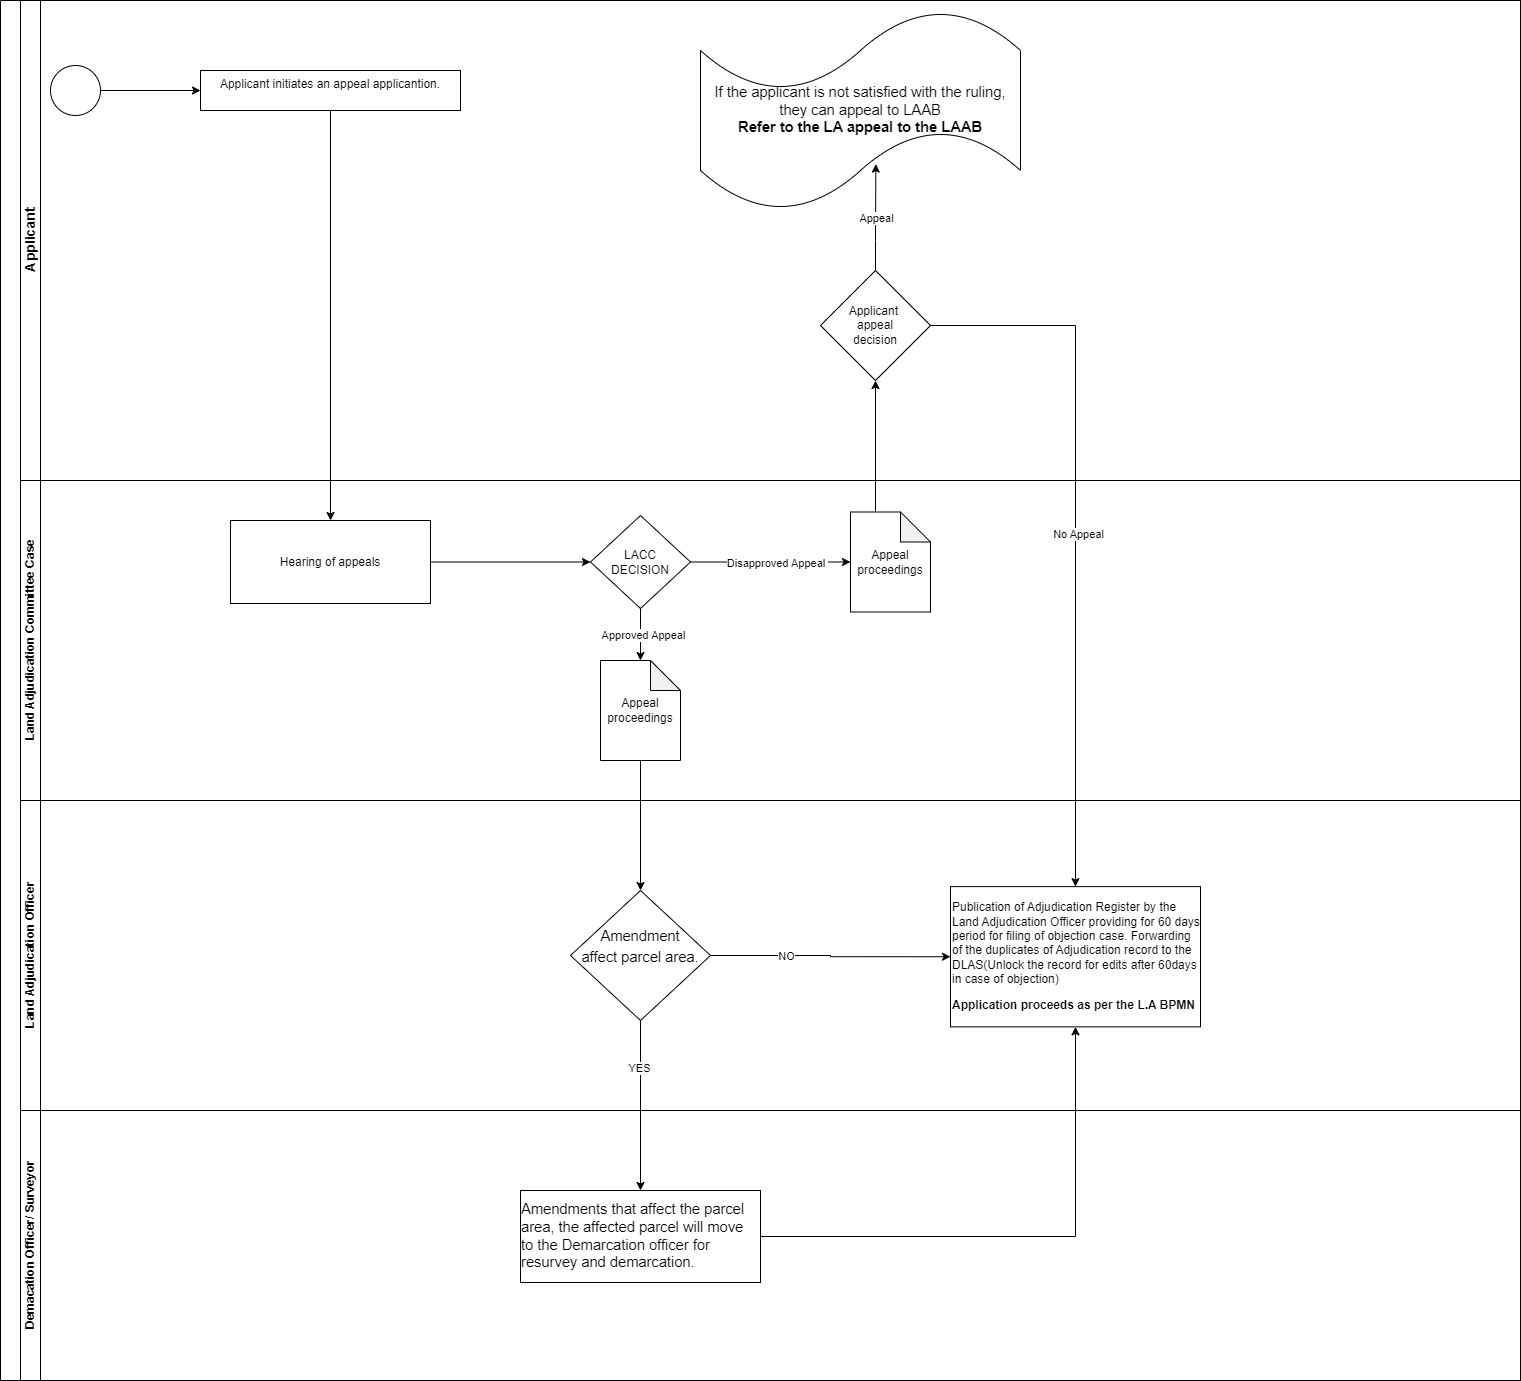

The diagram above was exported from draw.io. Its source (the exported page's mxGraphModel, read from the mxfile embedded in the PNG):
<mxGraphModel dx="3292" dy="1304" grid="1" gridSize="10" guides="1" tooltips="1" connect="1" arrows="1" fold="1" page="1" pageScale="1" pageWidth="850" pageHeight="1100" math="0" shadow="0">
  <root>
    <mxCell id="0" />
    <mxCell id="1" parent="0" />
    <mxCell id="PWkDMcdENuoziB6zupQ7-1" value="" style="swimlane;html=1;childLayout=stackLayout;resizeParent=1;resizeParentMax=0;horizontal=0;startSize=20;horizontalStack=0;whiteSpace=wrap;" parent="1" vertex="1">
      <mxGeometry x="-80" y="40" width="1520" height="1380" as="geometry" />
    </mxCell>
    <mxCell id="PWkDMcdENuoziB6zupQ7-2" value="&lt;font style=&quot;font-size: 14px;&quot;&gt;Applicant&lt;/font&gt;" style="swimlane;html=1;startSize=20;horizontal=0;" parent="PWkDMcdENuoziB6zupQ7-1" vertex="1">
      <mxGeometry x="20" width="1500" height="480" as="geometry" />
    </mxCell>
    <mxCell id="mHXj7lTh05-mmO-GrigQ-4" style="edgeStyle=orthogonalEdgeStyle;rounded=0;orthogonalLoop=1;jettySize=auto;html=1;exitX=1;exitY=0.5;exitDx=0;exitDy=0;exitPerimeter=0;entryX=0;entryY=0.5;entryDx=0;entryDy=0;" parent="PWkDMcdENuoziB6zupQ7-2" source="PWkDMcdENuoziB6zupQ7-4" target="PWkDMcdENuoziB6zupQ7-8" edge="1">
      <mxGeometry relative="1" as="geometry" />
    </mxCell>
    <mxCell id="PWkDMcdENuoziB6zupQ7-4" value="" style="points=[[0.145,0.145,0],[0.5,0,0],[0.855,0.145,0],[1,0.5,0],[0.855,0.855,0],[0.5,1,0],[0.145,0.855,0],[0,0.5,0]];shape=mxgraph.bpmn.event;html=1;verticalLabelPosition=bottom;labelBackgroundColor=#ffffff;verticalAlign=top;align=center;perimeter=ellipsePerimeter;outlineConnect=0;aspect=fixed;outline=standard;symbol=general;" parent="PWkDMcdENuoziB6zupQ7-2" vertex="1">
      <mxGeometry x="30" y="65" width="50" height="50" as="geometry" />
    </mxCell>
    <mxCell id="PWkDMcdENuoziB6zupQ7-8" value="&lt;div style=&quot;&quot;&gt;&lt;span style=&quot;background-color: initial;&quot;&gt;Applicant initiates an appeal applicantion.&lt;/span&gt;&lt;/div&gt;" style="whiteSpace=wrap;html=1;verticalAlign=top;align=center;" parent="PWkDMcdENuoziB6zupQ7-2" vertex="1">
      <mxGeometry x="180" y="70" width="260" height="40" as="geometry" />
    </mxCell>
    <mxCell id="mHXj7lTh05-mmO-GrigQ-41" value="&lt;span id=&quot;docs-internal-guid-db0c2f5f-7fff-f415-b782-565040d1eb2e&quot;&gt;&lt;span style=&quot;font-size: 11pt; font-family: Arial, sans-serif; background-color: transparent; font-variant-numeric: normal; font-variant-east-asian: normal; font-variant-alternates: normal; font-variant-position: normal; vertical-align: baseline; white-space-collapse: preserve;&quot;&gt;If the applicant is not satisfied with the ruling, they can appeal to LAAB&lt;/span&gt;&lt;/span&gt;&lt;div&gt;&lt;span&gt;&lt;span style=&quot;font-size: 11pt; font-family: Arial, sans-serif; background-color: transparent; font-variant-numeric: normal; font-variant-east-asian: normal; font-variant-alternates: normal; font-variant-position: normal; vertical-align: baseline; white-space-collapse: preserve;&quot;&gt;&lt;b&gt;Refer to the LA appeal to the LAAB&lt;/b&gt;&lt;/span&gt;&lt;/span&gt;&lt;/div&gt;" style="shape=tape;whiteSpace=wrap;html=1;" parent="PWkDMcdENuoziB6zupQ7-2" vertex="1">
      <mxGeometry x="680" y="10" width="320" height="200" as="geometry" />
    </mxCell>
    <mxCell id="mHXj7lTh05-mmO-GrigQ-47" value="Applicant&amp;nbsp;&lt;div&gt;appeal&lt;div&gt;decision&lt;/div&gt;&lt;/div&gt;" style="rhombus;whiteSpace=wrap;html=1;" parent="PWkDMcdENuoziB6zupQ7-2" vertex="1">
      <mxGeometry x="800" y="270" width="110" height="110" as="geometry" />
    </mxCell>
    <mxCell id="mHXj7lTh05-mmO-GrigQ-55" style="edgeStyle=orthogonalEdgeStyle;rounded=0;orthogonalLoop=1;jettySize=auto;html=1;exitX=0.5;exitY=0;exitDx=0;exitDy=0;entryX=0.548;entryY=0.768;entryDx=0;entryDy=0;entryPerimeter=0;" parent="PWkDMcdENuoziB6zupQ7-2" source="mHXj7lTh05-mmO-GrigQ-47" target="mHXj7lTh05-mmO-GrigQ-41" edge="1">
      <mxGeometry relative="1" as="geometry" />
    </mxCell>
    <mxCell id="mHXj7lTh05-mmO-GrigQ-56" value="Appeal" style="edgeLabel;html=1;align=center;verticalAlign=middle;resizable=0;points=[];" parent="mHXj7lTh05-mmO-GrigQ-55" vertex="1" connectable="0">
      <mxGeometry x="-0.0133" relative="1" as="geometry">
        <mxPoint as="offset" />
      </mxGeometry>
    </mxCell>
    <mxCell id="PWkDMcdENuoziB6zupQ7-18" value="Land Adjudication Committee Case" style="swimlane;html=1;startSize=20;horizontal=0;" parent="PWkDMcdENuoziB6zupQ7-1" vertex="1">
      <mxGeometry x="20" y="480" width="1500" height="320" as="geometry" />
    </mxCell>
    <mxCell id="mHXj7lTh05-mmO-GrigQ-11" style="edgeStyle=orthogonalEdgeStyle;rounded=0;orthogonalLoop=1;jettySize=auto;html=1;exitX=1;exitY=0.5;exitDx=0;exitDy=0;entryX=0;entryY=0.5;entryDx=0;entryDy=0;" parent="PWkDMcdENuoziB6zupQ7-18" source="PWkDMcdENuoziB6zupQ7-28" target="mHXj7lTh05-mmO-GrigQ-8" edge="1">
      <mxGeometry relative="1" as="geometry" />
    </mxCell>
    <mxCell id="PWkDMcdENuoziB6zupQ7-28" value="Hearing of appeals" style="whiteSpace=wrap;html=1;" parent="PWkDMcdENuoziB6zupQ7-18" vertex="1">
      <mxGeometry x="210" y="40" width="200" height="83" as="geometry" />
    </mxCell>
    <mxCell id="mHXj7lTh05-mmO-GrigQ-8" value="LACC&lt;div&gt;DECISION&lt;/div&gt;" style="rhombus;whiteSpace=wrap;html=1;" parent="PWkDMcdENuoziB6zupQ7-18" vertex="1">
      <mxGeometry x="570" y="35" width="100" height="93" as="geometry" />
    </mxCell>
    <mxCell id="mHXj7lTh05-mmO-GrigQ-24" value="Appeal proceedings" style="shape=note;whiteSpace=wrap;html=1;backgroundOutline=1;darkOpacity=0.05;" parent="PWkDMcdENuoziB6zupQ7-18" vertex="1">
      <mxGeometry x="830" y="31.5" width="80" height="100" as="geometry" />
    </mxCell>
    <mxCell id="mHXj7lTh05-mmO-GrigQ-27" style="edgeStyle=orthogonalEdgeStyle;rounded=0;orthogonalLoop=1;jettySize=auto;html=1;exitX=1;exitY=0.5;exitDx=0;exitDy=0;entryX=0;entryY=0.5;entryDx=0;entryDy=0;entryPerimeter=0;" parent="PWkDMcdENuoziB6zupQ7-18" source="mHXj7lTh05-mmO-GrigQ-8" target="mHXj7lTh05-mmO-GrigQ-24" edge="1">
      <mxGeometry relative="1" as="geometry" />
    </mxCell>
    <mxCell id="mHXj7lTh05-mmO-GrigQ-30" value="Disapproved Appeal&amp;nbsp;" style="edgeLabel;html=1;align=center;verticalAlign=middle;resizable=0;points=[];" parent="mHXj7lTh05-mmO-GrigQ-27" vertex="1" connectable="0">
      <mxGeometry x="0.0736" y="-1" relative="1" as="geometry">
        <mxPoint as="offset" />
      </mxGeometry>
    </mxCell>
    <mxCell id="mHXj7lTh05-mmO-GrigQ-29" value="Appeal proceedings" style="shape=note;whiteSpace=wrap;html=1;backgroundOutline=1;darkOpacity=0.05;" parent="PWkDMcdENuoziB6zupQ7-18" vertex="1">
      <mxGeometry x="580" y="180" width="80" height="100" as="geometry" />
    </mxCell>
    <mxCell id="mHXj7lTh05-mmO-GrigQ-31" style="edgeStyle=orthogonalEdgeStyle;rounded=0;orthogonalLoop=1;jettySize=auto;html=1;exitX=0.5;exitY=1;exitDx=0;exitDy=0;entryX=0.5;entryY=0;entryDx=0;entryDy=0;entryPerimeter=0;" parent="PWkDMcdENuoziB6zupQ7-18" source="mHXj7lTh05-mmO-GrigQ-8" target="mHXj7lTh05-mmO-GrigQ-29" edge="1">
      <mxGeometry relative="1" as="geometry" />
    </mxCell>
    <mxCell id="mHXj7lTh05-mmO-GrigQ-33" value="Approved Appeal" style="edgeLabel;html=1;align=center;verticalAlign=middle;resizable=0;points=[];" parent="mHXj7lTh05-mmO-GrigQ-31" vertex="1" connectable="0">
      <mxGeometry x="0.0054" y="2" relative="1" as="geometry">
        <mxPoint as="offset" />
      </mxGeometry>
    </mxCell>
    <mxCell id="PWkDMcdENuoziB6zupQ7-33" value="Land Adjudication Officer" style="swimlane;html=1;startSize=20;horizontal=0;" parent="PWkDMcdENuoziB6zupQ7-1" vertex="1">
      <mxGeometry x="20" y="800" width="1500" height="310" as="geometry" />
    </mxCell>
    <mxCell id="mHXj7lTh05-mmO-GrigQ-20" style="edgeStyle=orthogonalEdgeStyle;rounded=0;orthogonalLoop=1;jettySize=auto;html=1;exitX=1;exitY=0.5;exitDx=0;exitDy=0;entryX=0;entryY=0.5;entryDx=0;entryDy=0;" parent="PWkDMcdENuoziB6zupQ7-33" source="mHXj7lTh05-mmO-GrigQ-57" target="mHXj7lTh05-mmO-GrigQ-19" edge="1">
      <mxGeometry relative="1" as="geometry">
        <mxPoint x="737.5" y="220.25" as="sourcePoint" />
      </mxGeometry>
    </mxCell>
    <mxCell id="mHXj7lTh05-mmO-GrigQ-58" value="NO" style="edgeLabel;html=1;align=center;verticalAlign=middle;resizable=0;points=[];" parent="mHXj7lTh05-mmO-GrigQ-20" vertex="1" connectable="0">
      <mxGeometry x="-0.3772" relative="1" as="geometry">
        <mxPoint as="offset" />
      </mxGeometry>
    </mxCell>
    <mxCell id="mHXj7lTh05-mmO-GrigQ-19" value="&lt;p class=&quot;MsoNormal&quot;&gt;&lt;span lang=&quot;EN-GB&quot;&gt;Publication of Adjudication Register by the Land Adjudication Officer providing for 60 days period for filing of objection case. Forwarding of the duplicates of Adjudication record to the DLAS(Unlock the record for edits after 60days in case of objection)&lt;/span&gt;&lt;/p&gt;&lt;p class=&quot;MsoNormal&quot;&gt;&lt;span lang=&quot;EN-GB&quot;&gt;&lt;b&gt;Application proceeds as per the L.A BPMN&lt;/b&gt;&lt;/span&gt;&lt;/p&gt;" style="rounded=0;whiteSpace=wrap;html=1;align=left;" parent="PWkDMcdENuoziB6zupQ7-33" vertex="1">
      <mxGeometry x="930" y="86.12" width="250" height="140.25" as="geometry" />
    </mxCell>
    <mxCell id="mHXj7lTh05-mmO-GrigQ-57" value="&lt;p style=&quot;line-height: 1.38; margin-top: 0pt; margin-bottom: 0pt;&quot; dir=&quot;ltr&quot;&gt;&lt;span style=&quot;font-size: 11pt; font-family: Arial, sans-serif; background-color: transparent; font-variant-numeric: normal; font-variant-east-asian: normal; font-variant-alternates: normal; font-variant-position: normal; vertical-align: baseline; white-space-collapse: preserve;&quot;&gt;Amendment&lt;/span&gt;&lt;/p&gt;&lt;p style=&quot;line-height: 1.38; margin-top: 0pt; margin-bottom: 0pt;&quot; dir=&quot;ltr&quot;&gt;&lt;span style=&quot;font-size: 11pt; font-family: Arial, sans-serif; background-color: transparent; font-variant-numeric: normal; font-variant-east-asian: normal; font-variant-alternates: normal; font-variant-position: normal; vertical-align: baseline; white-space-collapse: preserve;&quot;&gt;affect parcel area.&lt;/span&gt;&lt;/p&gt;&lt;div&gt;&lt;span style=&quot;font-size: 11pt; font-family: Arial, sans-serif; background-color: transparent; font-variant-numeric: normal; font-variant-east-asian: normal; font-variant-alternates: normal; font-variant-position: normal; vertical-align: baseline; white-space-collapse: preserve;&quot;&gt;&lt;br&gt;&lt;/span&gt;&lt;/div&gt;" style="rhombus;whiteSpace=wrap;html=1;" parent="PWkDMcdENuoziB6zupQ7-33" vertex="1">
      <mxGeometry x="550" y="90" width="140" height="130" as="geometry" />
    </mxCell>
    <mxCell id="PWkDMcdENuoziB6zupQ7-43" value="Demacation Officer/ Surveyor" style="swimlane;html=1;startSize=20;horizontal=0;" parent="PWkDMcdENuoziB6zupQ7-1" vertex="1">
      <mxGeometry x="20" y="1110" width="1500" height="270" as="geometry" />
    </mxCell>
    <mxCell id="PWkDMcdENuoziB6zupQ7-44" value="" style="edgeStyle=orthogonalEdgeStyle;rounded=0;orthogonalLoop=1;jettySize=auto;html=1;exitX=0.5;exitY=1;exitDx=0;exitDy=0;" parent="PWkDMcdENuoziB6zupQ7-43" edge="1">
      <mxGeometry relative="1" as="geometry">
        <mxPoint x="1880" y="166" as="targetPoint" />
      </mxGeometry>
    </mxCell>
    <mxCell id="PWkDMcdENuoziB6zupQ7-45" value="Rejects" style="edgeLabel;html=1;align=center;verticalAlign=middle;resizable=0;points=[];" parent="PWkDMcdENuoziB6zupQ7-44" vertex="1" connectable="0">
      <mxGeometry x="-0.2857" y="-3" relative="1" as="geometry">
        <mxPoint as="offset" />
      </mxGeometry>
    </mxCell>
    <mxCell id="PWkDMcdENuoziB6zupQ7-47" value="&lt;div style=&quot;text-align: left;&quot;&gt;&lt;span id=&quot;docs-internal-guid-d6d3c011-7fff-b26b-1240-02130e1e9896&quot;&gt;&lt;span style=&quot;font-size: 11pt; font-family: Arial, sans-serif; background-color: transparent; font-variant-numeric: normal; font-variant-east-asian: normal; font-variant-alternates: normal; font-variant-position: normal; vertical-align: baseline; white-space-collapse: preserve;&quot;&gt;Amendments that affect the parcel area, the affected parcel will move to the Demarcation officer for resurvey and demarcation.&lt;/span&gt;&lt;/span&gt;&lt;br&gt;&lt;/div&gt;" style="whiteSpace=wrap;html=1;" parent="PWkDMcdENuoziB6zupQ7-43" vertex="1">
      <mxGeometry x="500" y="80" width="240" height="92" as="geometry" />
    </mxCell>
    <mxCell id="mHXj7lTh05-mmO-GrigQ-7" style="edgeStyle=orthogonalEdgeStyle;rounded=0;orthogonalLoop=1;jettySize=auto;html=1;exitX=0.5;exitY=1;exitDx=0;exitDy=0;" parent="PWkDMcdENuoziB6zupQ7-1" source="PWkDMcdENuoziB6zupQ7-8" target="PWkDMcdENuoziB6zupQ7-28" edge="1">
      <mxGeometry relative="1" as="geometry" />
    </mxCell>
    <mxCell id="mHXj7lTh05-mmO-GrigQ-32" style="edgeStyle=orthogonalEdgeStyle;rounded=0;orthogonalLoop=1;jettySize=auto;html=1;exitX=0.5;exitY=1;exitDx=0;exitDy=0;exitPerimeter=0;" parent="PWkDMcdENuoziB6zupQ7-1" source="mHXj7lTh05-mmO-GrigQ-29" target="mHXj7lTh05-mmO-GrigQ-57" edge="1">
      <mxGeometry relative="1" as="geometry">
        <mxPoint x="640" y="980" as="targetPoint" />
      </mxGeometry>
    </mxCell>
    <mxCell id="mHXj7lTh05-mmO-GrigQ-35" style="edgeStyle=orthogonalEdgeStyle;rounded=0;orthogonalLoop=1;jettySize=auto;html=1;entryX=0.5;entryY=0;entryDx=0;entryDy=0;exitX=0.5;exitY=1;exitDx=0;exitDy=0;" parent="PWkDMcdENuoziB6zupQ7-1" source="mHXj7lTh05-mmO-GrigQ-57" target="PWkDMcdENuoziB6zupQ7-47" edge="1">
      <mxGeometry relative="1" as="geometry">
        <mxPoint x="270" y="890" as="sourcePoint" />
      </mxGeometry>
    </mxCell>
    <mxCell id="mHXj7lTh05-mmO-GrigQ-59" value="YES" style="edgeLabel;html=1;align=center;verticalAlign=middle;resizable=0;points=[];" parent="mHXj7lTh05-mmO-GrigQ-35" vertex="1" connectable="0">
      <mxGeometry x="-0.4471" y="-2" relative="1" as="geometry">
        <mxPoint as="offset" />
      </mxGeometry>
    </mxCell>
    <mxCell id="mHXj7lTh05-mmO-GrigQ-40" style="edgeStyle=orthogonalEdgeStyle;rounded=0;orthogonalLoop=1;jettySize=auto;html=1;exitX=1;exitY=0.5;exitDx=0;exitDy=0;entryX=0.5;entryY=1;entryDx=0;entryDy=0;" parent="PWkDMcdENuoziB6zupQ7-1" source="PWkDMcdENuoziB6zupQ7-47" target="mHXj7lTh05-mmO-GrigQ-19" edge="1">
      <mxGeometry relative="1" as="geometry" />
    </mxCell>
    <mxCell id="mHXj7lTh05-mmO-GrigQ-51" style="edgeStyle=orthogonalEdgeStyle;rounded=0;orthogonalLoop=1;jettySize=auto;html=1;exitX=0;exitY=0;exitDx=25;exitDy=0;exitPerimeter=0;entryX=0.5;entryY=1;entryDx=0;entryDy=0;" parent="PWkDMcdENuoziB6zupQ7-1" source="mHXj7lTh05-mmO-GrigQ-24" target="mHXj7lTh05-mmO-GrigQ-47" edge="1">
      <mxGeometry relative="1" as="geometry" />
    </mxCell>
    <mxCell id="mHXj7lTh05-mmO-GrigQ-52" style="edgeStyle=orthogonalEdgeStyle;rounded=0;orthogonalLoop=1;jettySize=auto;html=1;exitX=1;exitY=0.5;exitDx=0;exitDy=0;entryX=0.5;entryY=0;entryDx=0;entryDy=0;" parent="PWkDMcdENuoziB6zupQ7-1" source="mHXj7lTh05-mmO-GrigQ-47" target="mHXj7lTh05-mmO-GrigQ-19" edge="1">
      <mxGeometry relative="1" as="geometry" />
    </mxCell>
    <mxCell id="mHXj7lTh05-mmO-GrigQ-53" value="No Appeal" style="edgeLabel;html=1;align=center;verticalAlign=middle;resizable=0;points=[];" parent="mHXj7lTh05-mmO-GrigQ-52" vertex="1" connectable="0">
      <mxGeometry x="-0.0007" y="2" relative="1" as="geometry">
        <mxPoint as="offset" />
      </mxGeometry>
    </mxCell>
  </root>
</mxGraphModel>